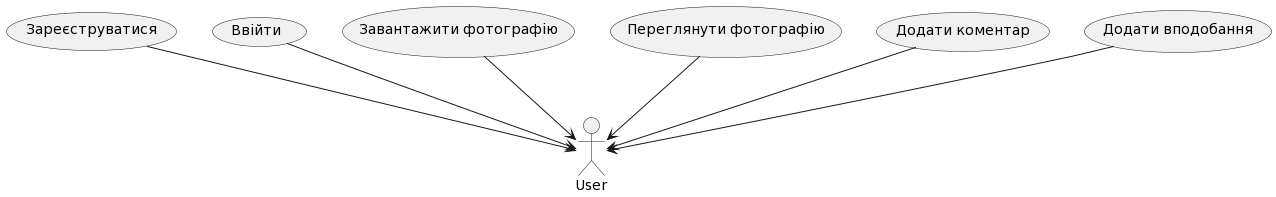

The diagram above was rendered by PlantUML. Its source (embedded in the PNG):
@startuml
actor User

usecase "Зареєструватися" as Register
usecase "Ввійти" as Login
usecase "Завантажити фотографію" as UploadImage
usecase "Переглянути фотографію" as ViewImage
usecase "Додати коментар" as AddComment
usecase "Додати вподобання" as AddLike

Register --> User
Login --> User
UploadImage --> User
ViewImage --> User
AddComment --> User
AddLike --> User
@enduml